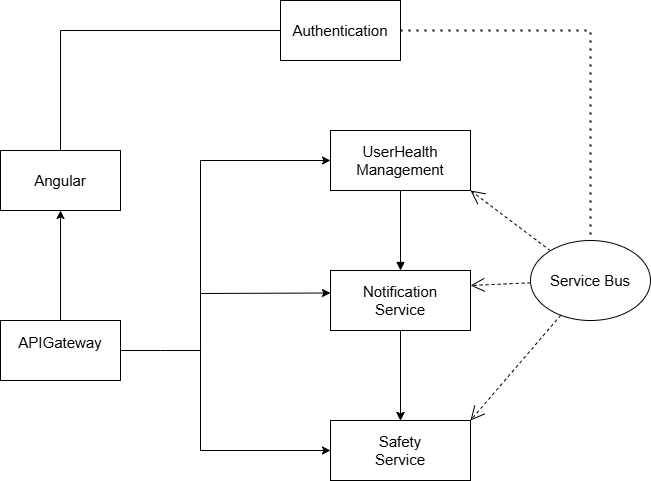

The diagram above was exported from draw.io. Its source (the exported page's mxGraphModel, read from the mxfile embedded in the PNG):
<mxGraphModel dx="1212" dy="694" grid="1" gridSize="10" guides="1" tooltips="1" connect="1" arrows="1" fold="1" page="1" pageScale="1" pageWidth="850" pageHeight="1100" math="0" shadow="0">
  <root>
    <mxCell id="0" />
    <mxCell id="1" parent="0" />
    <mxCell id="iB2VZToT7IPeL2zOjjr_-1" value="&lt;font style=&quot;font-size: 15px;&quot;&gt;Service Bus&lt;/font&gt;" style="ellipse;whiteSpace=wrap;html=1;" vertex="1" parent="1">
      <mxGeometry x="570" y="270" width="120" height="80" as="geometry" />
    </mxCell>
    <mxCell id="iB2VZToT7IPeL2zOjjr_-2" value="&lt;font style=&quot;font-size: 15px;&quot;&gt;Authentication&lt;/font&gt;" style="rounded=0;whiteSpace=wrap;html=1;" vertex="1" parent="1">
      <mxGeometry x="320" y="30" width="120" height="60" as="geometry" />
    </mxCell>
    <mxCell id="iB2VZToT7IPeL2zOjjr_-3" value="&lt;div&gt;&lt;font style=&quot;font-size: 15px;&quot;&gt;Angular&lt;/font&gt;&lt;/div&gt;" style="rounded=0;whiteSpace=wrap;html=1;" vertex="1" parent="1">
      <mxGeometry x="40" y="180" width="120" height="60" as="geometry" />
    </mxCell>
    <mxCell id="iB2VZToT7IPeL2zOjjr_-6" style="edgeStyle=orthogonalEdgeStyle;rounded=0;orthogonalLoop=1;jettySize=auto;html=1;entryX=0.5;entryY=1;entryDx=0;entryDy=0;" edge="1" parent="1" source="iB2VZToT7IPeL2zOjjr_-4" target="iB2VZToT7IPeL2zOjjr_-3">
      <mxGeometry relative="1" as="geometry" />
    </mxCell>
    <mxCell id="iB2VZToT7IPeL2zOjjr_-4" value="&lt;font style=&quot;font-size: 15px;&quot;&gt;APIGateway&lt;/font&gt;&lt;div&gt;&lt;br&gt;&lt;/div&gt;" style="rounded=0;whiteSpace=wrap;html=1;" vertex="1" parent="1">
      <mxGeometry x="40" y="350" width="120" height="60" as="geometry" />
    </mxCell>
    <mxCell id="iB2VZToT7IPeL2zOjjr_-8" value="&lt;span style=&quot;font-size: 15px;&quot;&gt;UserHealth&lt;/span&gt;&lt;div&gt;&lt;span style=&quot;font-size: 15px;&quot;&gt;Management&lt;/span&gt;&lt;/div&gt;" style="rounded=0;whiteSpace=wrap;html=1;" vertex="1" parent="1">
      <mxGeometry x="370" y="160" width="140" height="60" as="geometry" />
    </mxCell>
    <mxCell id="iB2VZToT7IPeL2zOjjr_-62" value="" style="edgeStyle=orthogonalEdgeStyle;rounded=0;orthogonalLoop=1;jettySize=auto;html=1;" edge="1" parent="1" source="iB2VZToT7IPeL2zOjjr_-9" target="iB2VZToT7IPeL2zOjjr_-10">
      <mxGeometry relative="1" as="geometry" />
    </mxCell>
    <mxCell id="iB2VZToT7IPeL2zOjjr_-63" value="" style="edgeStyle=orthogonalEdgeStyle;rounded=0;orthogonalLoop=1;jettySize=auto;html=1;" edge="1" parent="1" source="iB2VZToT7IPeL2zOjjr_-9" target="iB2VZToT7IPeL2zOjjr_-10">
      <mxGeometry relative="1" as="geometry" />
    </mxCell>
    <mxCell id="iB2VZToT7IPeL2zOjjr_-9" value="&lt;font style=&quot;font-size: 15px;&quot;&gt;Notification&lt;/font&gt;&lt;div&gt;&lt;font style=&quot;font-size: 15px;&quot;&gt;Service&lt;/font&gt;&lt;/div&gt;" style="rounded=0;whiteSpace=wrap;html=1;" vertex="1" parent="1">
      <mxGeometry x="370" y="300" width="140" height="60" as="geometry" />
    </mxCell>
    <mxCell id="iB2VZToT7IPeL2zOjjr_-10" value="&lt;font style=&quot;font-size: 15px;&quot;&gt;Safety&lt;/font&gt;&lt;div&gt;&lt;font style=&quot;font-size: 15px;&quot;&gt;Service&lt;/font&gt;&lt;/div&gt;" style="rounded=0;whiteSpace=wrap;html=1;" vertex="1" parent="1">
      <mxGeometry x="370" y="450" width="140" height="60" as="geometry" />
    </mxCell>
    <mxCell id="iB2VZToT7IPeL2zOjjr_-23" value="" style="endArrow=none;dashed=1;html=1;dashPattern=1 3;strokeWidth=2;rounded=0;entryX=0.5;entryY=0;entryDx=0;entryDy=0;" edge="1" parent="1" source="iB2VZToT7IPeL2zOjjr_-2" target="iB2VZToT7IPeL2zOjjr_-1">
      <mxGeometry width="50" height="50" relative="1" as="geometry">
        <mxPoint x="440" y="110" as="sourcePoint" />
        <mxPoint x="610" y="60" as="targetPoint" />
        <Array as="points">
          <mxPoint x="630" y="60" />
        </Array>
      </mxGeometry>
    </mxCell>
    <mxCell id="iB2VZToT7IPeL2zOjjr_-26" value="" style="endArrow=none;html=1;rounded=0;exitX=1;exitY=0.5;exitDx=0;exitDy=0;" edge="1" parent="1" source="iB2VZToT7IPeL2zOjjr_-4">
      <mxGeometry width="50" height="50" relative="1" as="geometry">
        <mxPoint x="240" y="370" as="sourcePoint" />
        <mxPoint x="240" y="190" as="targetPoint" />
        <Array as="points">
          <mxPoint x="200" y="380" />
          <mxPoint x="240" y="380" />
          <mxPoint x="240" y="190" />
        </Array>
      </mxGeometry>
    </mxCell>
    <mxCell id="iB2VZToT7IPeL2zOjjr_-29" value="" style="endArrow=none;html=1;rounded=0;exitX=0.5;exitY=0;exitDx=0;exitDy=0;entryX=0;entryY=0.5;entryDx=0;entryDy=0;" edge="1" parent="1" source="iB2VZToT7IPeL2zOjjr_-3" target="iB2VZToT7IPeL2zOjjr_-2">
      <mxGeometry width="50" height="50" relative="1" as="geometry">
        <mxPoint x="560" y="310" as="sourcePoint" />
        <mxPoint x="610" y="260" as="targetPoint" />
        <Array as="points">
          <mxPoint x="100" y="60" />
        </Array>
      </mxGeometry>
    </mxCell>
    <mxCell id="iB2VZToT7IPeL2zOjjr_-30" value="" style="endArrow=classic;html=1;rounded=0;entryX=0;entryY=0.5;entryDx=0;entryDy=0;" edge="1" parent="1" target="iB2VZToT7IPeL2zOjjr_-8">
      <mxGeometry width="50" height="50" relative="1" as="geometry">
        <mxPoint x="240" y="190" as="sourcePoint" />
        <mxPoint x="280" y="140" as="targetPoint" />
      </mxGeometry>
    </mxCell>
    <mxCell id="iB2VZToT7IPeL2zOjjr_-31" value="" style="endArrow=classic;html=1;rounded=0;" edge="1" parent="1">
      <mxGeometry width="50" height="50" relative="1" as="geometry">
        <mxPoint x="240" y="380" as="sourcePoint" />
        <mxPoint x="370" y="480" as="targetPoint" />
        <Array as="points">
          <mxPoint x="240" y="480" />
        </Array>
      </mxGeometry>
    </mxCell>
    <mxCell id="iB2VZToT7IPeL2zOjjr_-44" value="" style="endArrow=open;endSize=12;dashed=1;html=1;rounded=0;entryX=1;entryY=1;entryDx=0;entryDy=0;" edge="1" parent="1" source="iB2VZToT7IPeL2zOjjr_-1" target="iB2VZToT7IPeL2zOjjr_-8">
      <mxGeometry width="160" relative="1" as="geometry">
        <mxPoint x="390" y="320" as="sourcePoint" />
        <mxPoint x="390" y="320" as="targetPoint" />
      </mxGeometry>
    </mxCell>
    <mxCell id="iB2VZToT7IPeL2zOjjr_-46" value="" style="endArrow=open;endSize=12;dashed=1;html=1;rounded=0;entryX=1;entryY=0.25;entryDx=0;entryDy=0;" edge="1" parent="1" source="iB2VZToT7IPeL2zOjjr_-1" target="iB2VZToT7IPeL2zOjjr_-9">
      <mxGeometry width="160" relative="1" as="geometry">
        <mxPoint x="390" y="320" as="sourcePoint" />
        <mxPoint x="390" y="320" as="targetPoint" />
      </mxGeometry>
    </mxCell>
    <mxCell id="iB2VZToT7IPeL2zOjjr_-47" value="" style="endArrow=open;endSize=12;dashed=1;html=1;rounded=0;entryX=1;entryY=0;entryDx=0;entryDy=0;" edge="1" parent="1" source="iB2VZToT7IPeL2zOjjr_-1" target="iB2VZToT7IPeL2zOjjr_-10">
      <mxGeometry width="160" relative="1" as="geometry">
        <mxPoint x="670" y="320" as="sourcePoint" />
        <mxPoint x="830" y="320" as="targetPoint" />
      </mxGeometry>
    </mxCell>
    <mxCell id="iB2VZToT7IPeL2zOjjr_-53" value="" style="html=1;verticalAlign=bottom;endArrow=block;curved=0;rounded=0;entryX=0.5;entryY=0;entryDx=0;entryDy=0;" edge="1" parent="1" source="iB2VZToT7IPeL2zOjjr_-8" target="iB2VZToT7IPeL2zOjjr_-9">
      <mxGeometry width="80" relative="1" as="geometry">
        <mxPoint x="440" y="220" as="sourcePoint" />
        <mxPoint x="440" y="300" as="targetPoint" />
      </mxGeometry>
    </mxCell>
    <mxCell id="iB2VZToT7IPeL2zOjjr_-72" value="" style="endArrow=classic;html=1;rounded=0;entryX=0;entryY=0.75;entryDx=0;entryDy=0;" edge="1" parent="1">
      <mxGeometry width="50" height="50" relative="1" as="geometry">
        <mxPoint x="240" y="323" as="sourcePoint" />
        <mxPoint x="369.9999999999998" y="322.5" as="targetPoint" />
      </mxGeometry>
    </mxCell>
  </root>
</mxGraphModel>